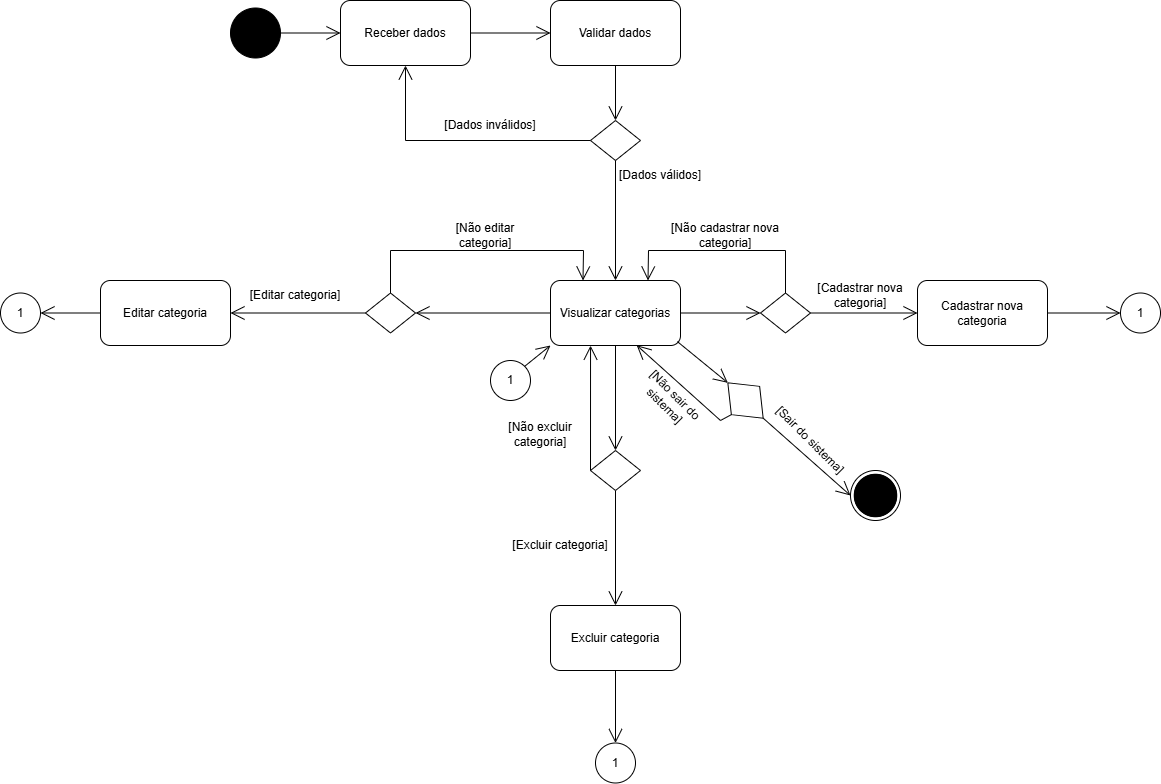

The diagram above was exported from draw.io. Its source (the exported page's mxGraphModel, read from the mxfile embedded in the PNG):
<mxGraphModel dx="2108" dy="527" grid="1" gridSize="10" guides="1" tooltips="1" connect="1" arrows="1" fold="1" page="1" pageScale="1" pageWidth="827" pageHeight="1169" math="0" shadow="0">
  <root>
    <mxCell id="0" />
    <mxCell id="1" parent="0" />
    <mxCell id="cBR-bmcVoL8hOAGS6Ssz-3" value="" style="ellipse;shape=doubleEllipse;whiteSpace=wrap;html=1;aspect=fixed;" parent="1" vertex="1">
      <mxGeometry x="90" y="630" width="50" height="50" as="geometry" />
    </mxCell>
    <mxCell id="cBR-bmcVoL8hOAGS6Ssz-5" value="" style="ellipse;shape=doubleEllipse;whiteSpace=wrap;html=1;aspect=fixed;fillColor=#000000;" parent="1" vertex="1">
      <mxGeometry x="-530" y="167.5" width="50" height="50" as="geometry" />
    </mxCell>
    <mxCell id="cBR-bmcVoL8hOAGS6Ssz-7" value="" style="ellipse;shape=doubleEllipse;whiteSpace=wrap;html=1;aspect=fixed;fillColor=#000000;" parent="1" vertex="1">
      <mxGeometry x="93.75" y="633.75" width="42.5" height="42.5" as="geometry" />
    </mxCell>
    <mxCell id="cBR-bmcVoL8hOAGS6Ssz-8" value="Receber dados" style="rounded=1;whiteSpace=wrap;html=1;" parent="1" vertex="1">
      <mxGeometry x="-420" y="160" width="130" height="65" as="geometry" />
    </mxCell>
    <mxCell id="cBR-bmcVoL8hOAGS6Ssz-11" value="" style="endArrow=open;endFill=1;endSize=12;html=1;rounded=0;exitX=1;exitY=0.5;exitDx=0;exitDy=0;entryX=0;entryY=0.5;entryDx=0;entryDy=0;" parent="1" source="cBR-bmcVoL8hOAGS6Ssz-5" target="cBR-bmcVoL8hOAGS6Ssz-8" edge="1">
      <mxGeometry width="160" relative="1" as="geometry">
        <mxPoint x="-400" y="467.5" as="sourcePoint" />
        <mxPoint x="-240" y="467.5" as="targetPoint" />
      </mxGeometry>
    </mxCell>
    <mxCell id="cBR-bmcVoL8hOAGS6Ssz-12" value="Validar dados" style="rounded=1;whiteSpace=wrap;html=1;" parent="1" vertex="1">
      <mxGeometry x="-210" y="160" width="130" height="65" as="geometry" />
    </mxCell>
    <mxCell id="cBR-bmcVoL8hOAGS6Ssz-13" value="" style="endArrow=open;endFill=1;endSize=12;html=1;rounded=0;exitX=1;exitY=0.5;exitDx=0;exitDy=0;entryX=0;entryY=0.5;entryDx=0;entryDy=0;" parent="1" source="cBR-bmcVoL8hOAGS6Ssz-8" target="cBR-bmcVoL8hOAGS6Ssz-12" edge="1">
      <mxGeometry width="160" relative="1" as="geometry">
        <mxPoint x="-470" y="203" as="sourcePoint" />
        <mxPoint x="-410" y="203" as="targetPoint" />
      </mxGeometry>
    </mxCell>
    <mxCell id="cBR-bmcVoL8hOAGS6Ssz-15" value="" style="rhombus;whiteSpace=wrap;html=1;" parent="1" vertex="1">
      <mxGeometry x="-170" y="280" width="50" height="40" as="geometry" />
    </mxCell>
    <mxCell id="cBR-bmcVoL8hOAGS6Ssz-16" value="" style="endArrow=open;endFill=1;endSize=12;html=1;rounded=0;exitX=0.5;exitY=1;exitDx=0;exitDy=0;entryX=0.5;entryY=0;entryDx=0;entryDy=0;" parent="1" source="cBR-bmcVoL8hOAGS6Ssz-12" target="cBR-bmcVoL8hOAGS6Ssz-15" edge="1">
      <mxGeometry width="160" relative="1" as="geometry">
        <mxPoint x="-240" y="240" as="sourcePoint" />
        <mxPoint x="-160" y="240" as="targetPoint" />
      </mxGeometry>
    </mxCell>
    <mxCell id="cBR-bmcVoL8hOAGS6Ssz-17" value="" style="endArrow=open;endFill=1;endSize=12;html=1;rounded=0;exitX=0;exitY=0.5;exitDx=0;exitDy=0;entryX=0.5;entryY=1;entryDx=0;entryDy=0;" parent="1" source="cBR-bmcVoL8hOAGS6Ssz-15" target="cBR-bmcVoL8hOAGS6Ssz-8" edge="1">
      <mxGeometry width="160" relative="1" as="geometry">
        <mxPoint x="-280" y="203" as="sourcePoint" />
        <mxPoint x="-200" y="203" as="targetPoint" />
        <Array as="points">
          <mxPoint x="-355" y="300" />
        </Array>
      </mxGeometry>
    </mxCell>
    <mxCell id="cBR-bmcVoL8hOAGS6Ssz-19" value="[Dados inválidos]" style="text;strokeColor=none;align=center;fillColor=none;html=1;verticalAlign=middle;whiteSpace=wrap;rounded=0;" parent="1" vertex="1">
      <mxGeometry x="-330" y="270" width="120" height="30" as="geometry" />
    </mxCell>
    <mxCell id="cBR-bmcVoL8hOAGS6Ssz-20" value="" style="endArrow=open;endFill=1;endSize=12;html=1;rounded=0;exitX=0.5;exitY=1;exitDx=0;exitDy=0;entryX=0.5;entryY=0;entryDx=0;entryDy=0;" parent="1" source="cBR-bmcVoL8hOAGS6Ssz-15" target="cBR-bmcVoL8hOAGS6Ssz-41" edge="1">
      <mxGeometry width="160" relative="1" as="geometry">
        <mxPoint x="-150" y="380" as="sourcePoint" />
        <mxPoint x="-150" y="460" as="targetPoint" />
      </mxGeometry>
    </mxCell>
    <mxCell id="cBR-bmcVoL8hOAGS6Ssz-21" value="[Dados válidos]" style="text;strokeColor=none;align=center;fillColor=none;html=1;verticalAlign=middle;whiteSpace=wrap;rounded=0;" parent="1" vertex="1">
      <mxGeometry x="-160" y="320" width="120" height="30" as="geometry" />
    </mxCell>
    <mxCell id="cBR-bmcVoL8hOAGS6Ssz-41" value="Visualizar categorias" style="rounded=1;whiteSpace=wrap;html=1;" parent="1" vertex="1">
      <mxGeometry x="-210" y="440" width="130" height="65" as="geometry" />
    </mxCell>
    <mxCell id="WPUVjxEnUrhnEfAZCnnA-23" value="Cadastrar nova categoria" style="rounded=1;whiteSpace=wrap;html=1;" parent="1" vertex="1">
      <mxGeometry x="157" y="440" width="130" height="65" as="geometry" />
    </mxCell>
    <mxCell id="WPUVjxEnUrhnEfAZCnnA-26" value="" style="endArrow=open;endFill=1;endSize=12;html=1;rounded=0;entryX=1;entryY=0.5;entryDx=0;entryDy=0;exitX=0;exitY=0.5;exitDx=0;exitDy=0;" parent="1" source="WPUVjxEnUrhnEfAZCnnA-45" target="WPUVjxEnUrhnEfAZCnnA-27" edge="1">
      <mxGeometry width="160" relative="1" as="geometry">
        <mxPoint x="-223.875" y="695" as="sourcePoint" />
        <mxPoint x="151" y="1300" as="targetPoint" />
      </mxGeometry>
    </mxCell>
    <mxCell id="WPUVjxEnUrhnEfAZCnnA-27" value="Editar categoria" style="rounded=1;whiteSpace=wrap;html=1;" parent="1" vertex="1">
      <mxGeometry x="-660" y="440" width="130" height="65" as="geometry" />
    </mxCell>
    <mxCell id="WPUVjxEnUrhnEfAZCnnA-30" value="Excluir categoria" style="rounded=1;whiteSpace=wrap;html=1;" parent="1" vertex="1">
      <mxGeometry x="-210" y="765" width="130" height="65" as="geometry" />
    </mxCell>
    <mxCell id="WPUVjxEnUrhnEfAZCnnA-31" value="" style="endArrow=open;endFill=1;endSize=12;html=1;rounded=0;exitX=0.5;exitY=1;exitDx=0;exitDy=0;entryX=0.5;entryY=0;entryDx=0;entryDy=0;" parent="1" source="WPUVjxEnUrhnEfAZCnnA-47" target="WPUVjxEnUrhnEfAZCnnA-30" edge="1">
      <mxGeometry width="160" relative="1" as="geometry">
        <mxPoint x="-144.00000000000045" y="635" as="sourcePoint" />
        <mxPoint x="110.75" y="955" as="targetPoint" />
      </mxGeometry>
    </mxCell>
    <mxCell id="WPUVjxEnUrhnEfAZCnnA-43" value="" style="endArrow=open;endFill=1;endSize=12;html=1;rounded=0;entryX=0;entryY=0.5;entryDx=0;entryDy=0;exitX=1;exitY=0.5;exitDx=0;exitDy=0;" parent="1" source="bhTF20OdiWyLs_rgG1aF-1" target="cBR-bmcVoL8hOAGS6Ssz-3" edge="1">
      <mxGeometry width="160" relative="1" as="geometry">
        <mxPoint x="20" y="580" as="sourcePoint" />
        <mxPoint x="-125" y="980" as="targetPoint" />
      </mxGeometry>
    </mxCell>
    <mxCell id="WPUVjxEnUrhnEfAZCnnA-45" value="" style="rhombus;whiteSpace=wrap;html=1;" parent="1" vertex="1">
      <mxGeometry x="-395" y="452.5" width="50" height="40" as="geometry" />
    </mxCell>
    <mxCell id="WPUVjxEnUrhnEfAZCnnA-47" value="" style="rhombus;whiteSpace=wrap;html=1;" parent="1" vertex="1">
      <mxGeometry x="-170" y="610" width="50" height="40" as="geometry" />
    </mxCell>
    <mxCell id="WPUVjxEnUrhnEfAZCnnA-48" value="" style="rhombus;whiteSpace=wrap;html=1;" parent="1" vertex="1">
      <mxGeometry y="452.5" width="50" height="40" as="geometry" />
    </mxCell>
    <mxCell id="WPUVjxEnUrhnEfAZCnnA-49" value="" style="endArrow=open;endFill=1;endSize=12;html=1;rounded=0;exitX=0;exitY=0.5;exitDx=0;exitDy=0;entryX=1;entryY=0.5;entryDx=0;entryDy=0;" parent="1" source="cBR-bmcVoL8hOAGS6Ssz-41" target="WPUVjxEnUrhnEfAZCnnA-45" edge="1">
      <mxGeometry width="160" relative="1" as="geometry">
        <mxPoint x="-385" y="483" as="sourcePoint" />
        <mxPoint x="-335" y="530" as="targetPoint" />
      </mxGeometry>
    </mxCell>
    <mxCell id="WPUVjxEnUrhnEfAZCnnA-50" value="[Editar  categoria]" style="text;strokeColor=none;align=center;fillColor=none;html=1;verticalAlign=middle;whiteSpace=wrap;rounded=0;" parent="1" vertex="1">
      <mxGeometry x="-515" y="440" width="100" height="30" as="geometry" />
    </mxCell>
    <mxCell id="WPUVjxEnUrhnEfAZCnnA-51" value="" style="endArrow=open;endFill=1;endSize=12;html=1;rounded=0;exitX=0.5;exitY=0;exitDx=0;exitDy=0;entryX=0.25;entryY=0;entryDx=0;entryDy=0;" parent="1" source="WPUVjxEnUrhnEfAZCnnA-45" target="cBR-bmcVoL8hOAGS6Ssz-41" edge="1">
      <mxGeometry width="160" relative="1" as="geometry">
        <mxPoint x="-205" y="483" as="sourcePoint" />
        <mxPoint x="-335" y="483" as="targetPoint" />
        <Array as="points">
          <mxPoint x="-370" y="410" />
          <mxPoint x="-177" y="410" />
        </Array>
      </mxGeometry>
    </mxCell>
    <mxCell id="WPUVjxEnUrhnEfAZCnnA-52" value="[Não editar  categoria]" style="text;strokeColor=none;align=center;fillColor=none;html=1;verticalAlign=middle;whiteSpace=wrap;rounded=0;" parent="1" vertex="1">
      <mxGeometry x="-325" y="380" width="100" height="30" as="geometry" />
    </mxCell>
    <mxCell id="WPUVjxEnUrhnEfAZCnnA-53" value="" style="endArrow=open;endFill=1;endSize=12;html=1;rounded=0;exitX=0.5;exitY=1;exitDx=0;exitDy=0;entryX=0.5;entryY=0;entryDx=0;entryDy=0;" parent="1" source="cBR-bmcVoL8hOAGS6Ssz-41" target="WPUVjxEnUrhnEfAZCnnA-47" edge="1">
      <mxGeometry width="160" relative="1" as="geometry">
        <mxPoint x="25" y="580" as="sourcePoint" />
        <mxPoint x="10" y="778" as="targetPoint" />
      </mxGeometry>
    </mxCell>
    <mxCell id="WPUVjxEnUrhnEfAZCnnA-54" value="" style="endArrow=open;endFill=1;endSize=12;html=1;rounded=0;exitX=0;exitY=0.5;exitDx=0;exitDy=0;entryX=0.308;entryY=1.002;entryDx=0;entryDy=0;entryPerimeter=0;" parent="1" source="WPUVjxEnUrhnEfAZCnnA-47" target="cBR-bmcVoL8hOAGS6Ssz-41" edge="1">
      <mxGeometry width="160" relative="1" as="geometry">
        <mxPoint x="-135" y="515" as="sourcePoint" />
        <mxPoint x="-135" y="620" as="targetPoint" />
      </mxGeometry>
    </mxCell>
    <mxCell id="WPUVjxEnUrhnEfAZCnnA-55" value="[Excluir  categoria]" style="text;strokeColor=none;align=center;fillColor=none;html=1;verticalAlign=middle;whiteSpace=wrap;rounded=0;" parent="1" vertex="1">
      <mxGeometry x="-250" y="690" width="100" height="30" as="geometry" />
    </mxCell>
    <mxCell id="WPUVjxEnUrhnEfAZCnnA-56" value="[Não excluir  categoria]" style="text;strokeColor=none;align=center;fillColor=none;html=1;verticalAlign=middle;whiteSpace=wrap;rounded=0;" parent="1" vertex="1">
      <mxGeometry x="-270" y="578.75" width="100" height="30" as="geometry" />
    </mxCell>
    <mxCell id="WPUVjxEnUrhnEfAZCnnA-57" value="" style="endArrow=open;endFill=1;endSize=12;html=1;rounded=0;exitX=1;exitY=0.5;exitDx=0;exitDy=0;entryX=0;entryY=0.5;entryDx=0;entryDy=0;" parent="1" source="cBR-bmcVoL8hOAGS6Ssz-41" target="WPUVjxEnUrhnEfAZCnnA-48" edge="1">
      <mxGeometry width="160" relative="1" as="geometry">
        <mxPoint x="-200" y="483" as="sourcePoint" />
        <mxPoint x="-335" y="483" as="targetPoint" />
      </mxGeometry>
    </mxCell>
    <mxCell id="WPUVjxEnUrhnEfAZCnnA-58" value="" style="endArrow=open;endFill=1;endSize=12;html=1;rounded=0;exitX=1;exitY=0.5;exitDx=0;exitDy=0;entryX=0;entryY=0.5;entryDx=0;entryDy=0;" parent="1" source="WPUVjxEnUrhnEfAZCnnA-48" target="WPUVjxEnUrhnEfAZCnnA-23" edge="1">
      <mxGeometry width="160" relative="1" as="geometry">
        <mxPoint x="-190" y="493" as="sourcePoint" />
        <mxPoint x="-325" y="493" as="targetPoint" />
      </mxGeometry>
    </mxCell>
    <mxCell id="WPUVjxEnUrhnEfAZCnnA-59" value="" style="endArrow=open;endFill=1;endSize=12;html=1;rounded=0;exitX=0.5;exitY=0;exitDx=0;exitDy=0;entryX=0.75;entryY=0;entryDx=0;entryDy=0;" parent="1" source="WPUVjxEnUrhnEfAZCnnA-48" target="cBR-bmcVoL8hOAGS6Ssz-41" edge="1">
      <mxGeometry width="160" relative="1" as="geometry">
        <mxPoint x="-180" y="503" as="sourcePoint" />
        <mxPoint x="-315" y="503" as="targetPoint" />
        <Array as="points">
          <mxPoint x="25" y="410" />
          <mxPoint x="-112" y="410" />
        </Array>
      </mxGeometry>
    </mxCell>
    <mxCell id="WPUVjxEnUrhnEfAZCnnA-60" value="[Cadastrar  nova categoria]" style="text;strokeColor=none;align=center;fillColor=none;html=1;verticalAlign=middle;whiteSpace=wrap;rounded=0;" parent="1" vertex="1">
      <mxGeometry x="50" y="440" width="100" height="30" as="geometry" />
    </mxCell>
    <mxCell id="WPUVjxEnUrhnEfAZCnnA-61" value="[Não cadastrar  nova categoria]" style="text;strokeColor=none;align=center;fillColor=none;html=1;verticalAlign=middle;whiteSpace=wrap;rounded=0;" parent="1" vertex="1">
      <mxGeometry x="-100" y="380" width="130" height="30" as="geometry" />
    </mxCell>
    <mxCell id="bhTF20OdiWyLs_rgG1aF-1" value="" style="rhombus;whiteSpace=wrap;html=1;rotation=45;" parent="1" vertex="1">
      <mxGeometry x="-40" y="540" width="50" height="40" as="geometry" />
    </mxCell>
    <mxCell id="bhTF20OdiWyLs_rgG1aF-2" value="" style="endArrow=open;endFill=1;endSize=12;html=1;rounded=0;exitX=0.976;exitY=0.94;exitDx=0;exitDy=0;entryX=0;entryY=0.5;entryDx=0;entryDy=0;exitPerimeter=0;" parent="1" source="cBR-bmcVoL8hOAGS6Ssz-41" target="bhTF20OdiWyLs_rgG1aF-1" edge="1">
      <mxGeometry width="160" relative="1" as="geometry">
        <mxPoint x="-70" y="483" as="sourcePoint" />
        <mxPoint x="10" y="483" as="targetPoint" />
      </mxGeometry>
    </mxCell>
    <mxCell id="bhTF20OdiWyLs_rgG1aF-3" value="[Sair do sistema]" style="text;strokeColor=none;align=center;fillColor=none;html=1;verticalAlign=middle;whiteSpace=wrap;rounded=0;rotation=45;" parent="1" vertex="1">
      <mxGeometry y="585" width="100" height="30" as="geometry" />
    </mxCell>
    <mxCell id="bhTF20OdiWyLs_rgG1aF-4" value="" style="endArrow=open;endFill=1;endSize=12;html=1;rounded=0;exitX=0.5;exitY=1;exitDx=0;exitDy=0;entryX=0.663;entryY=0.996;entryDx=0;entryDy=0;entryPerimeter=0;" parent="1" source="bhTF20OdiWyLs_rgG1aF-1" target="cBR-bmcVoL8hOAGS6Ssz-41" edge="1">
      <mxGeometry width="160" relative="1" as="geometry">
        <mxPoint x="-73" y="511" as="sourcePoint" />
        <mxPoint x="-23" y="552" as="targetPoint" />
        <Array as="points">
          <mxPoint x="-40" y="580" />
        </Array>
      </mxGeometry>
    </mxCell>
    <mxCell id="bhTF20OdiWyLs_rgG1aF-5" value="[Não sair do sistema]" style="text;strokeColor=none;align=center;fillColor=none;html=1;verticalAlign=middle;whiteSpace=wrap;rounded=0;rotation=45;" parent="1" vertex="1">
      <mxGeometry x="-140" y="545" width="100" height="30" as="geometry" />
    </mxCell>
    <mxCell id="bhTF20OdiWyLs_rgG1aF-6" value="1" style="ellipse;whiteSpace=wrap;html=1;aspect=fixed;" parent="1" vertex="1">
      <mxGeometry x="-270" y="520" width="40" height="40" as="geometry" />
    </mxCell>
    <mxCell id="bhTF20OdiWyLs_rgG1aF-7" value="" style="endArrow=open;endFill=1;endSize=12;html=1;rounded=0;exitX=1;exitY=0;exitDx=0;exitDy=0;entryX=0;entryY=1;entryDx=0;entryDy=0;" parent="1" source="bhTF20OdiWyLs_rgG1aF-6" target="cBR-bmcVoL8hOAGS6Ssz-41" edge="1">
      <mxGeometry width="160" relative="1" as="geometry">
        <mxPoint x="-135" y="515" as="sourcePoint" />
        <mxPoint x="-135" y="620" as="targetPoint" />
      </mxGeometry>
    </mxCell>
    <mxCell id="bhTF20OdiWyLs_rgG1aF-8" value="1" style="ellipse;whiteSpace=wrap;html=1;aspect=fixed;" parent="1" vertex="1">
      <mxGeometry x="360" y="452.5" width="40" height="40" as="geometry" />
    </mxCell>
    <mxCell id="bhTF20OdiWyLs_rgG1aF-10" value="1" style="ellipse;whiteSpace=wrap;html=1;aspect=fixed;" parent="1" vertex="1">
      <mxGeometry x="-165" y="902.5" width="40" height="40" as="geometry" />
    </mxCell>
    <mxCell id="bhTF20OdiWyLs_rgG1aF-12" value="1" style="ellipse;whiteSpace=wrap;html=1;aspect=fixed;" parent="1" vertex="1">
      <mxGeometry x="-760" y="452.5" width="40" height="40" as="geometry" />
    </mxCell>
    <mxCell id="bhTF20OdiWyLs_rgG1aF-13" value="" style="endArrow=open;endFill=1;endSize=12;html=1;rounded=0;exitX=0;exitY=0.5;exitDx=0;exitDy=0;entryX=1;entryY=0.5;entryDx=0;entryDy=0;" parent="1" source="WPUVjxEnUrhnEfAZCnnA-27" target="bhTF20OdiWyLs_rgG1aF-12" edge="1">
      <mxGeometry width="160" relative="1" as="geometry">
        <mxPoint x="-385" y="483" as="sourcePoint" />
        <mxPoint x="-523.7646484375" y="480" as="targetPoint" />
      </mxGeometry>
    </mxCell>
    <mxCell id="bhTF20OdiWyLs_rgG1aF-14" value="" style="endArrow=open;endFill=1;endSize=12;html=1;rounded=0;exitX=0.5;exitY=1;exitDx=0;exitDy=0;entryX=0.5;entryY=0;entryDx=0;entryDy=0;" parent="1" source="WPUVjxEnUrhnEfAZCnnA-30" target="bhTF20OdiWyLs_rgG1aF-10" edge="1">
      <mxGeometry width="160" relative="1" as="geometry">
        <mxPoint x="-201.2353515625" y="853" as="sourcePoint" />
        <mxPoint x="-310" y="890" as="targetPoint" />
      </mxGeometry>
    </mxCell>
    <mxCell id="bhTF20OdiWyLs_rgG1aF-15" value="" style="endArrow=open;endFill=1;endSize=12;html=1;rounded=0;exitX=1;exitY=0.5;exitDx=0;exitDy=0;entryX=0;entryY=0.5;entryDx=0;entryDy=0;" parent="1" source="WPUVjxEnUrhnEfAZCnnA-23" target="bhTF20OdiWyLs_rgG1aF-8" edge="1">
      <mxGeometry width="160" relative="1" as="geometry">
        <mxPoint x="368.7646484375" y="563" as="sourcePoint" />
        <mxPoint x="230" y="560" as="targetPoint" />
      </mxGeometry>
    </mxCell>
  </root>
</mxGraphModel>